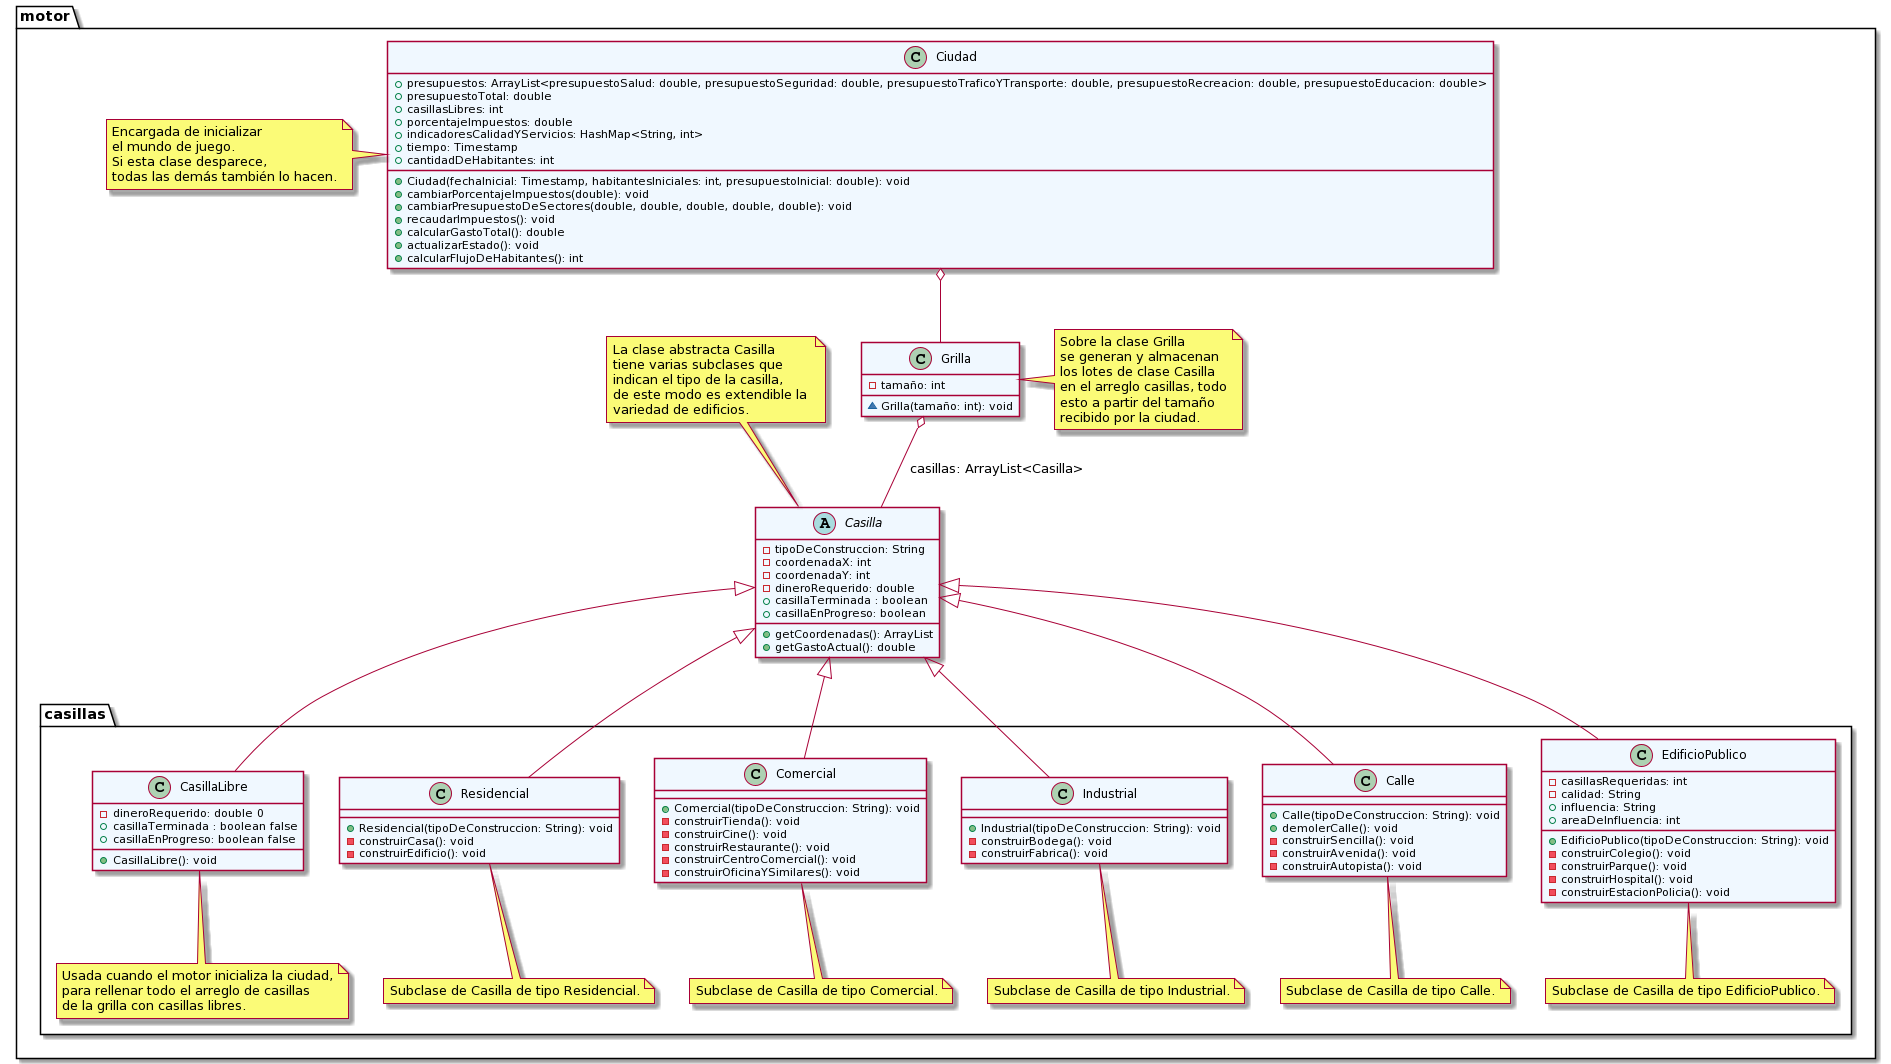

The diagram above was rendered by PlantUML. Its source (embedded in the PNG):
@startuml
package motor <<Folder>> {
  class Ciudad #aliceblue {
    + presupuestos: ArrayList<presupuestoSalud: double, presupuestoSeguridad: double, presupuestoTraficoYTransporte: double, presupuestoRecreacion: double, presupuestoEducacion: double>
    + presupuestoTotal: double
    + casillasLibres: int
    + porcentajeImpuestos: double
    + indicadoresCalidadYServicios: HashMap<String, int>
    + Ciudad(fechaInicial: Timestamp, habitantesIniciales: int, presupuestoInicial: double): void
    + cambiarPorcentajeImpuestos(double): void
    + cambiarPresupuestoDeSectores(double, double, double, double, double): void
    + recaudarImpuestos(): void
    + calcularGastoTotal(): double
    + tiempo: Timestamp
    + cantidadDeHabitantes: int
    + actualizarEstado(): void
    + calcularFlujoDeHabitantes(): int
  }

  class Grilla #aliceblue {
    ~ Grilla(tamaño: int): void
    - tamaño: int
  }

  abstract class Casilla #aliceblue {
    - tipoDeConstruccion: String
    - coordenadaX: int
    - coordenadaY: int
    - dineroRequerido: double
    + casillaTerminada : boolean
    + casillaEnProgreso: boolean
    + getCoordenadas(): ArrayList
    + getGastoActual(): double
  }

package casillas <<Folder>> {
  class CasillaLibre #aliceblue {
    + CasillaLibre(): void
    - dineroRequerido: double 0
    + casillaTerminada : boolean false
    + casillaEnProgreso: boolean false
  }

  class Residencial #aliceblue {
    + Residencial(tipoDeConstruccion: String): void
    - construirCasa(): void
    - construirEdificio(): void
  }

  class Comercial #aliceblue {
    + Comercial(tipoDeConstruccion: String): void
    - construirTienda(): void
    - construirCine(): void
    - construirRestaurante(): void
    - construirCentroComercial(): void
    - construirOficinaYSimilares(): void
  }

  class Industrial #aliceblue {
    + Industrial(tipoDeConstruccion: String): void
    - construirBodega(): void
    - construirFabrica(): void
  }

  class Calle #aliceblue {
    + Calle(tipoDeConstruccion: String): void
    + demolerCalle(): void
    - construirSencilla(): void
    - construirAvenida(): void
    - construirAutopista(): void
  }

  class EdificioPublico #aliceblue {
    - casillasRequeridas: int
    - calidad: String
    + influencia: String
    + areaDeInfluencia: int
    + EdificioPublico(tipoDeConstruccion: String): void
    - construirColegio(): void
    - construirParque(): void
    - construirHospital(): void
    - construirEstacionPolicia(): void
  }

  note bottom of CasillaLibre
  Usada cuando el motor inicializa la ciudad,
  para rellenar todo el arreglo de casillas 
  de la grilla con casillas libres.
  end note

  note bottom of Residencial
  Subclase de Casilla de tipo Residencial.
  end note

  note bottom of Comercial
  Subclase de Casilla de tipo Comercial.
  end note

  note bottom of Industrial
  Subclase de Casilla de tipo Industrial.
  end note

  note bottom of Calle
  Subclase de Casilla de tipo Calle.
  end note

  note bottom of EdificioPublico
  Subclase de Casilla de tipo EdificioPublico.
  end note
}
note left of Ciudad
Encargada de inicializar 
el mundo de juego. 
Si esta clase desparece, 
todas las demás también lo hacen.
end note

note right of Grilla
Sobre la clase Grilla
se generan y almacenan
los lotes de clase Casilla
en el arreglo casillas, todo
esto a partir del tamaño
recibido por la ciudad.
end note


note top of Casilla
La clase abstracta Casilla
tiene varias subclases que 
indican el tipo de la casilla, 
de este modo es extendible la 
variedad de edificios.
end note
}

Ciudad  o--  Grilla
Grilla  o-- Casilla: "  casillas: ArrayList<Casilla>"
Casilla <|-- CasillaLibre
Casilla <|-- Residencial
Casilla <|-- Comercial
Casilla <|-- Industrial
Casilla <|-- Calle
Casilla <|-- EdificioPublico
@enduml